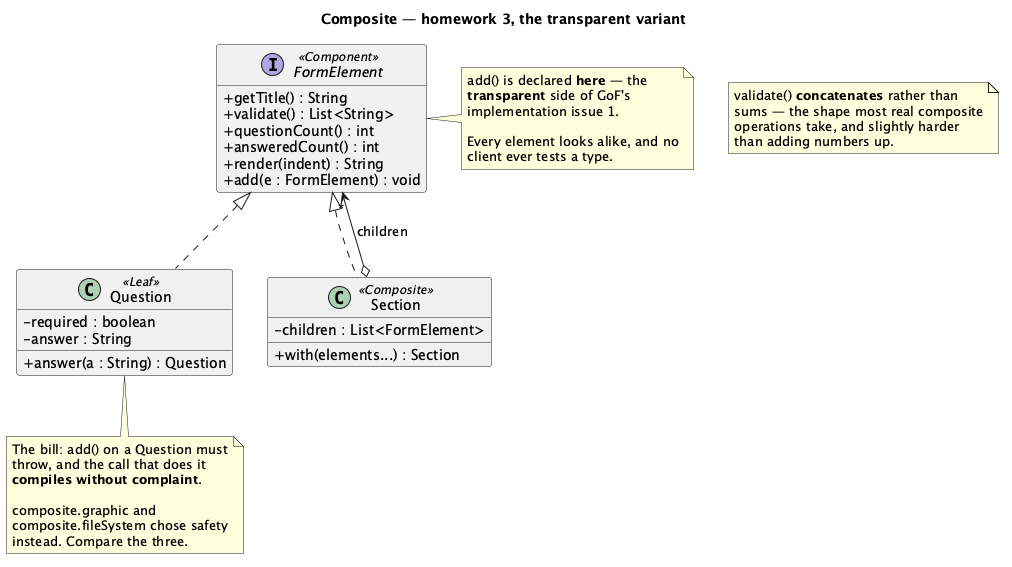

The diagram above was rendered by PlantUML. Its source (embedded in the PNG):
@startuml "Composite - Survey Form (Homework) - Class Diagram"
skinparam classAttributeIconSize 0
hide empty members
title Composite — homework 3, the transparent variant


interface FormElement <<Component>> {
  + getTitle() : String
  + validate() : List<String>
  + questionCount() : int
  + answeredCount() : int
  + render(indent) : String
  + add(e : FormElement) : void
}

class Question <<Leaf>> {
  - required : boolean
  - answer : String
  + answer(a : String) : Question
}

class Section <<Composite>> {
  - children : List<FormElement>
  + with(elements...) : Section
}

FormElement <|.. Question
FormElement <|.. Section
Section o--> "*" FormElement : children

note right of FormElement
  add() is declared <b>here</b> — the
  <b>transparent</b> side of GoF's
  implementation issue 1.

  Every element looks alike, and no
  client ever tests a type.
end note

note bottom of Question
  The bill: add() on a Question must
  throw, and the call that does it
  <b>compiles without complaint</b>.

  composite.graphic and
  composite.fileSystem chose safety
  instead. Compare the three.
end note

note as N1
  validate() <b>concatenates</b> rather than
  sums — the shape most real composite
  operations take, and slightly harder
  than adding numbers up.
end note

@enduml